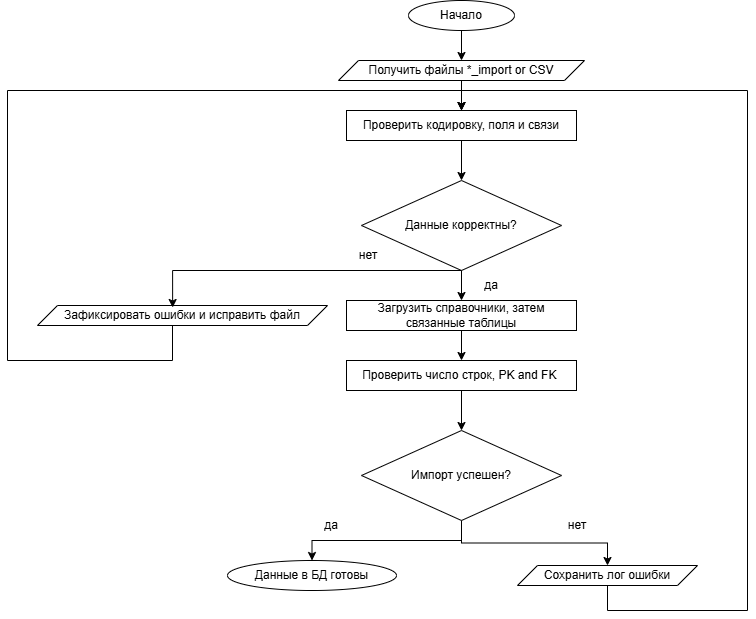

The diagram above was exported from draw.io. Its source (the exported page's mxGraphModel, read from the mxfile embedded in the PNG):
<mxGraphModel dx="2253" dy="849" grid="1" gridSize="10" guides="1" tooltips="1" connect="1" arrows="1" fold="1" page="1" pageScale="1" pageWidth="827" pageHeight="1169" math="0" shadow="0">
  <root>
    <mxCell id="0" />
    <mxCell id="1" parent="0" />
    <mxCell id="prTyUQ3wD4qwMf6dzBS6-14" edge="1" parent="1" source="prTyUQ3wD4qwMf6dzBS6-2" style="edgeStyle=orthogonalEdgeStyle;rounded=0;orthogonalLoop=1;jettySize=auto;html=1;exitX=0.5;exitY=1;exitDx=0;exitDy=0;entryX=0.5;entryY=0;entryDx=0;entryDy=0;" target="prTyUQ3wD4qwMf6dzBS6-3">
      <mxGeometry relative="1" as="geometry" />
    </mxCell>
    <mxCell id="prTyUQ3wD4qwMf6dzBS6-2" parent="1" style="ellipse;whiteSpace=wrap;html=1;" value="Начало" vertex="1">
      <mxGeometry height="30" width="106" x="361" y="50" as="geometry" />
    </mxCell>
    <mxCell id="prTyUQ3wD4qwMf6dzBS6-13" edge="1" parent="1" source="prTyUQ3wD4qwMf6dzBS6-3" style="edgeStyle=orthogonalEdgeStyle;rounded=0;orthogonalLoop=1;jettySize=auto;html=1;exitX=0.5;exitY=1;exitDx=0;exitDy=0;" target="prTyUQ3wD4qwMf6dzBS6-4">
      <mxGeometry relative="1" as="geometry" />
    </mxCell>
    <mxCell id="prTyUQ3wD4qwMf6dzBS6-3" parent="1" style="shape=parallelogram;perimeter=parallelogramPerimeter;whiteSpace=wrap;html=1;fixedSize=1;" value="Получить файлы *_import or CSV" vertex="1">
      <mxGeometry height="20" width="246" x="291" y="110" as="geometry" />
    </mxCell>
    <mxCell id="prTyUQ3wD4qwMf6dzBS6-4" parent="1" style="rounded=0;whiteSpace=wrap;html=1;" value="Проверить кодировку, поля и связи" vertex="1">
      <mxGeometry height="30" width="230" x="299" y="160" as="geometry" />
    </mxCell>
    <mxCell id="prTyUQ3wD4qwMf6dzBS6-12" edge="1" parent="1" source="prTyUQ3wD4qwMf6dzBS6-5" style="edgeStyle=orthogonalEdgeStyle;rounded=0;orthogonalLoop=1;jettySize=auto;html=1;exitX=0.5;exitY=1;exitDx=0;exitDy=0;entryX=0.5;entryY=0;entryDx=0;entryDy=0;" target="prTyUQ3wD4qwMf6dzBS6-11">
      <mxGeometry relative="1" as="geometry" />
    </mxCell>
    <mxCell id="prTyUQ3wD4qwMf6dzBS6-5" parent="1" style="rhombus;whiteSpace=wrap;html=1;" value="Данные корректны?" vertex="1">
      <mxGeometry height="90" width="200" x="314" y="230" as="geometry" />
    </mxCell>
    <mxCell id="prTyUQ3wD4qwMf6dzBS6-6" edge="1" parent="1" source="prTyUQ3wD4qwMf6dzBS6-2" style="edgeStyle=orthogonalEdgeStyle;rounded=0;orthogonalLoop=1;jettySize=auto;html=1;exitX=0.5;exitY=1;exitDx=0;exitDy=0;" target="prTyUQ3wD4qwMf6dzBS6-2">
      <mxGeometry relative="1" as="geometry" />
    </mxCell>
    <mxCell id="IvxAVxh9nYg3b1iJ9Ya6-2" edge="1" parent="1" source="prTyUQ3wD4qwMf6dzBS6-7" style="edgeStyle=orthogonalEdgeStyle;rounded=0;orthogonalLoop=1;jettySize=auto;html=1;exitX=0.5;exitY=1;exitDx=0;exitDy=0;entryX=0.5;entryY=0;entryDx=0;entryDy=0;" target="prTyUQ3wD4qwMf6dzBS6-4">
      <mxGeometry relative="1" as="geometry">
        <Array as="points">
          <mxPoint x="125" y="375" />
          <mxPoint x="125" y="410" />
          <mxPoint x="-40" y="410" />
          <mxPoint x="-40" y="140" />
          <mxPoint x="414" y="140" />
        </Array>
      </mxGeometry>
    </mxCell>
    <mxCell id="prTyUQ3wD4qwMf6dzBS6-7" parent="1" style="shape=parallelogram;perimeter=parallelogramPerimeter;whiteSpace=wrap;html=1;fixedSize=1;" value="Зафиксировать ошибки и исправить файл" vertex="1">
      <mxGeometry height="20" width="290" x="-10" y="355" as="geometry" />
    </mxCell>
    <mxCell id="prTyUQ3wD4qwMf6dzBS6-9" edge="1" parent="1" style="endArrow=classic;html=1;rounded=0;entryX=0.5;entryY=0;entryDx=0;entryDy=0;" target="prTyUQ3wD4qwMf6dzBS6-5" value="">
      <mxGeometry height="50" relative="1" width="50" as="geometry">
        <mxPoint x="414" y="190" as="sourcePoint" />
        <mxPoint x="415.5" y="260" as="targetPoint" />
      </mxGeometry>
    </mxCell>
    <mxCell id="prTyUQ3wD4qwMf6dzBS6-17" edge="1" parent="1" source="prTyUQ3wD4qwMf6dzBS6-11" style="edgeStyle=orthogonalEdgeStyle;rounded=0;orthogonalLoop=1;jettySize=auto;html=1;exitX=0.5;exitY=1;exitDx=0;exitDy=0;entryX=0.5;entryY=0;entryDx=0;entryDy=0;" target="prTyUQ3wD4qwMf6dzBS6-15">
      <mxGeometry relative="1" as="geometry" />
    </mxCell>
    <mxCell id="prTyUQ3wD4qwMf6dzBS6-11" parent="1" style="rounded=0;whiteSpace=wrap;html=1;" value="Загрузить справочники, затем связанные таблицы" vertex="1">
      <mxGeometry height="30" width="230" x="299" y="350" as="geometry" />
    </mxCell>
    <mxCell id="prTyUQ3wD4qwMf6dzBS6-19" edge="1" parent="1" source="prTyUQ3wD4qwMf6dzBS6-15" style="edgeStyle=orthogonalEdgeStyle;rounded=0;orthogonalLoop=1;jettySize=auto;html=1;exitX=0.5;exitY=1;exitDx=0;exitDy=0;" target="prTyUQ3wD4qwMf6dzBS6-18">
      <mxGeometry relative="1" as="geometry" />
    </mxCell>
    <mxCell id="prTyUQ3wD4qwMf6dzBS6-15" parent="1" style="rounded=0;whiteSpace=wrap;html=1;" value="Проверить&amp;nbsp;&lt;span style=&quot;background-color: transparent; color: light-dark(rgb(0, 0, 0), rgb(255, 255, 255));&quot;&gt;число строк, PK and FK&amp;nbsp;&lt;/span&gt;" vertex="1">
      <mxGeometry height="30" width="230" x="299" y="410" as="geometry" />
    </mxCell>
    <mxCell id="IvxAVxh9nYg3b1iJ9Ya6-3" edge="1" parent="1" source="prTyUQ3wD4qwMf6dzBS6-18" style="edgeStyle=orthogonalEdgeStyle;rounded=0;orthogonalLoop=1;jettySize=auto;html=1;exitX=0.5;exitY=1;exitDx=0;exitDy=0;entryX=0.5;entryY=0;entryDx=0;entryDy=0;" target="prTyUQ3wD4qwMf6dzBS6-20">
      <mxGeometry relative="1" as="geometry" />
    </mxCell>
    <mxCell id="IvxAVxh9nYg3b1iJ9Ya6-4" edge="1" parent="1" source="prTyUQ3wD4qwMf6dzBS6-18" style="edgeStyle=orthogonalEdgeStyle;rounded=0;orthogonalLoop=1;jettySize=auto;html=1;exitX=0.5;exitY=1;exitDx=0;exitDy=0;" target="prTyUQ3wD4qwMf6dzBS6-22">
      <mxGeometry relative="1" as="geometry" />
    </mxCell>
    <mxCell id="prTyUQ3wD4qwMf6dzBS6-18" parent="1" style="rhombus;whiteSpace=wrap;html=1;" value="Импорт успешен?" vertex="1">
      <mxGeometry height="90" width="200" x="314" y="480" as="geometry" />
    </mxCell>
    <mxCell id="prTyUQ3wD4qwMf6dzBS6-20" parent="1" style="ellipse;whiteSpace=wrap;html=1;" value="Данные в БД готовы" vertex="1">
      <mxGeometry height="30" width="169" x="180" y="610" as="geometry" />
    </mxCell>
    <mxCell id="IvxAVxh9nYg3b1iJ9Ya6-1" edge="1" parent="1" source="prTyUQ3wD4qwMf6dzBS6-22" style="edgeStyle=orthogonalEdgeStyle;rounded=0;orthogonalLoop=1;jettySize=auto;html=1;exitX=0.5;exitY=1;exitDx=0;exitDy=0;entryX=0.5;entryY=0;entryDx=0;entryDy=0;" target="prTyUQ3wD4qwMf6dzBS6-4">
      <mxGeometry relative="1" as="geometry">
        <Array as="points">
          <mxPoint x="560" y="660" />
          <mxPoint x="700" y="660" />
          <mxPoint x="700" y="140" />
          <mxPoint x="414" y="140" />
        </Array>
      </mxGeometry>
    </mxCell>
    <mxCell id="prTyUQ3wD4qwMf6dzBS6-22" parent="1" style="shape=parallelogram;perimeter=parallelogramPerimeter;whiteSpace=wrap;html=1;fixedSize=1;" value="Сохранить лог ошибки" vertex="1">
      <mxGeometry height="20" width="180" x="470" y="615" as="geometry" />
    </mxCell>
    <mxCell id="prTyUQ3wD4qwMf6dzBS6-25" parent="1" style="text;html=1;whiteSpace=wrap;strokeColor=none;fillColor=none;align=center;verticalAlign=middle;rounded=0;" value="да" vertex="1">
      <mxGeometry height="30" width="60" x="254" y="560" as="geometry" />
    </mxCell>
    <mxCell id="prTyUQ3wD4qwMf6dzBS6-26" parent="1" style="text;html=1;whiteSpace=wrap;strokeColor=none;fillColor=none;align=center;verticalAlign=middle;rounded=0;" value="нет" vertex="1">
      <mxGeometry height="30" width="60" x="500" y="560" as="geometry" />
    </mxCell>
    <mxCell id="prTyUQ3wD4qwMf6dzBS6-27" parent="1" style="text;html=1;whiteSpace=wrap;strokeColor=none;fillColor=none;align=center;verticalAlign=middle;rounded=0;" value="да" vertex="1">
      <mxGeometry height="30" width="60" x="414" y="320" as="geometry" />
    </mxCell>
    <mxCell id="prTyUQ3wD4qwMf6dzBS6-28" parent="1" style="text;html=1;whiteSpace=wrap;strokeColor=none;fillColor=none;align=center;verticalAlign=middle;rounded=0;" value="нет" vertex="1">
      <mxGeometry height="30" width="60" x="291" y="290" as="geometry" />
    </mxCell>
    <mxCell id="IvxAVxh9nYg3b1iJ9Ya6-5" edge="1" parent="1" source="prTyUQ3wD4qwMf6dzBS6-5" style="edgeStyle=orthogonalEdgeStyle;rounded=0;orthogonalLoop=1;jettySize=auto;html=1;exitX=0.5;exitY=1;exitDx=0;exitDy=0;entryX=0.466;entryY=0.1;entryDx=0;entryDy=0;entryPerimeter=0;" target="prTyUQ3wD4qwMf6dzBS6-7">
      <mxGeometry relative="1" as="geometry">
        <Array as="points">
          <mxPoint x="125" y="320" />
        </Array>
      </mxGeometry>
    </mxCell>
  </root>
</mxGraphModel>